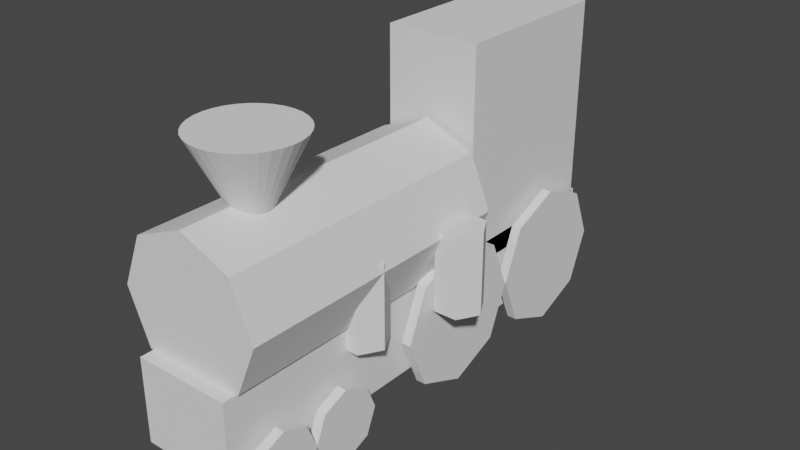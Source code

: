 # Source: GeoNodes_Building.blend  (saved by Blender 3.0.42; exported with 4.5.12 LTS)
import bpy
from mathutils import Matrix  # noqa: F401  (used for matrix-valued properties, if any)

bpy.ops.wm.read_factory_settings(use_empty=True)
scene = bpy.context.scene
scene.name = 'Scene'

# ---- collections
col_collection = bpy.data.collections.new('Collection'); scene.collection.children.link(col_collection)

# ---- materials (node trees are filled in below, after node groups)
mat_material = bpy.data.materials.new('Material')
mat_material.alpha_threshold = 0.0
mat_material.use_transparent_shadow = False
mat_material.line_color = (0.0, 0.0, 0.0, 1.0)

# ---- node groups
ng_train = bpy.data.node_groups.new('Train', 'GeometryNodeTree')
_s = ng_train.interface.new_socket(name='Geometry', in_out='OUTPUT', socket_type='NodeSocketGeometry')
_s = ng_train.interface.new_socket(name='Geometry', in_out='INPUT', socket_type='NodeSocketGeometry')
ng_train.is_modifier = True
_N = ng_train.nodes; _L = ng_train.links
n0 = _N.new('GeometryNodeStoreNamedAttribute'); n0.name = 'Store Named Attribute.011'; n0.location = (-431, 46)
n0.data_type = 'FLOAT_VECTOR'
n0.domain = 'CORNER'
n0.inputs[2].default_value = 'uv_map'
n1 = _N.new('GeometryNodeStoreNamedAttribute'); n1.name = 'Store Named Attribute.010'; n1.location = (-437, 109)
n1.data_type = 'FLOAT_VECTOR'
n1.domain = 'CORNER'
n1.inputs[2].default_value = 'uv_map'
n2 = _N.new('GeometryNodeStoreNamedAttribute'); n2.name = 'Store Named Attribute.009'; n2.location = (-441, 157)
n2.data_type = 'FLOAT_VECTOR'
n2.domain = 'CORNER'
n2.inputs[2].default_value = 'uv_map'
n3 = _N.new('GeometryNodeStoreNamedAttribute'); n3.name = 'Store Named Attribute.008'; n3.location = (-437, 203)
n3.data_type = 'FLOAT_VECTOR'
n3.domain = 'CORNER'
n3.inputs[2].default_value = 'uv_map'
n4 = _N.new('GeometryNodeStoreNamedAttribute'); n4.name = 'Store Named Attribute.007'; n4.location = (-431, -399)
n4.data_type = 'FLOAT_VECTOR'
n4.domain = 'CORNER'
n4.inputs[2].default_value = 'uv_map'
n5 = _N.new('GeometryNodeStoreNamedAttribute'); n5.name = 'Store Named Attribute.006'; n5.location = (-430, -351)
n5.data_type = 'FLOAT_VECTOR'
n5.domain = 'CORNER'
n5.inputs[2].default_value = 'uv_map'
n6 = _N.new('GeometryNodeStoreNamedAttribute'); n6.name = 'Store Named Attribute.005'; n6.location = (-430, -310)
n6.data_type = 'FLOAT_VECTOR'
n6.domain = 'CORNER'
n6.inputs[2].default_value = 'uv_map'
n7 = _N.new('GeometryNodeStoreNamedAttribute'); n7.name = 'Store Named Attribute.004'; n7.location = (-430, -267)
n7.data_type = 'FLOAT_VECTOR'
n7.domain = 'CORNER'
n7.inputs[2].default_value = 'uv_map'
n8 = _N.new('GeometryNodeStoreNamedAttribute'); n8.name = 'Store Named Attribute.003'; n8.location = (-427, -165)
n8.data_type = 'FLOAT_VECTOR'
n8.domain = 'CORNER'
n8.inputs[2].default_value = 'uv_map'
n9 = _N.new('GeometryNodeStoreNamedAttribute'); n9.name = 'Store Named Attribute.002'; n9.location = (-426, -117)
n9.data_type = 'FLOAT_VECTOR'
n9.domain = 'CORNER'
n9.inputs[2].default_value = 'uv_map'
n10 = _N.new('GeometryNodeStoreNamedAttribute'); n10.name = 'Store Named Attribute.001'; n10.location = (-426, -75)
n10.data_type = 'FLOAT_VECTOR'
n10.domain = 'CORNER'
n10.inputs[2].default_value = 'uv_map'
n11 = _N.new('GeometryNodeStoreNamedAttribute'); n11.name = 'Store Named Attribute'; n11.location = (-426, -32)
n11.data_type = 'FLOAT_VECTOR'
n11.domain = 'CORNER'
n11.inputs[2].default_value = 'uv_map'
n12 = _N.new('NodeGroupOutput'); n12.name = 'Group Output'; n12.location = (801, 49)
n13 = _N.new('NodeGroupInput'); n13.name = 'Group Input'; n13.location = (-639, 21)
n14 = _N.new('GeometryNodeJoinGeometry'); n14.name = 'Join Geometry'; n14.location = (488, 28)
n14.hide = True
n15 = _N.new('GeometryNodeTransform'); n15.name = 'Transform'; n15.location = (-146, 198)
n15.hide = True
n15.inputs[1].default_value = (0.0, 0.0, 3.1)
n15.inputs[2].default_value = (1.571, 0.0, 0.0)
n15.inputs[3].default_value = (3.0, 3.0, 6.0)
n16 = _N.new('GeometryNodeTransform'); n16.name = 'Transform.001'; n16.location = (-151, 162)
n16.hide = True
n16.inputs[1].default_value = (0.0, 9.9, 4.7)
n16.inputs[3].default_value = (4.0, 7.31, 9.2)
n17 = _N.new('GeometryNodeMeshCylinder'); n17.name = 'Cylinder.001'; n17.location = (-451, -32)
n17.hide = True
n17.inputs[0].default_value = 8
n18 = _N.new('GeometryNodeMeshCylinder'); n18.name = 'Cylinder.002'; n18.location = (-451, -75)
n18.hide = True
n18.inputs[0].default_value = 8
n19 = _N.new('GeometryNodeMeshCylinder'); n19.name = 'Cylinder.003'; n19.location = (-451, -117)
n19.hide = True
n19.inputs[0].default_value = 8
n20 = _N.new('GeometryNodeMeshCylinder'); n20.name = 'Cylinder.004'; n20.location = (-452, -165)
n20.hide = True
n20.inputs[0].default_value = 8
n21 = _N.new('GeometryNodeTransform'); n21.name = 'Transform.004'; n21.location = (-150, -219)
n21.hide = True
n21.inputs[1].default_value = (2.4, 4.9, -1.0)
n21.inputs[2].default_value = (0.0, 1.571, 0.0)
n21.inputs[3].default_value = (3.0, 3.0, 0.2)
n22 = _N.new('GeometryNodeTransform'); n22.name = 'Transform.005'; n22.location = (-155, -273)
n22.hide = True
n22.inputs[1].default_value = (2.4, 10.96, -1.0)
n22.inputs[2].default_value = (0.0, 1.571, 0.0)
n22.inputs[3].default_value = (3.0, 3.0, 0.2)
n23 = _N.new('GeometryNodeTransform'); n23.name = 'Transform.003'; n23.location = (-147, -168)
n23.hide = True
n23.inputs[1].default_value = (2.4, -1.6, -2.5)
n23.inputs[2].default_value = (0.0, 1.571, 0.0)
n23.inputs[3].default_value = (1.5, 1.5, 0.2)
n24 = _N.new('GeometryNodeMeshCylinder'); n24.name = 'Cylinder.005'; n24.location = (-455, -267)
n24.hide = True
n24.inputs[0].default_value = 8
n25 = _N.new('GeometryNodeMeshCylinder'); n25.name = 'Cylinder.006'; n25.location = (-455, -310)
n25.hide = True
n25.inputs[0].default_value = 8
n26 = _N.new('GeometryNodeMeshCylinder'); n26.name = 'Cylinder.007'; n26.location = (-455, -351)
n26.hide = True
n26.inputs[0].default_value = 8
n27 = _N.new('GeometryNodeMeshCylinder'); n27.name = 'Cylinder.008'; n27.location = (-456, -399)
n27.hide = True
n27.inputs[0].default_value = 8
n28 = _N.new('GeometryNodeTransform'); n28.name = 'Transform.009'; n28.location = (-152, -337)
n28.hide = True
n28.inputs[1].default_value = (-2.4, -4.6, -2.5)
n28.inputs[2].default_value = (0.0, 1.571, 0.0)
n28.inputs[3].default_value = (1.5, 1.5, 0.2)
n29 = _N.new('GeometryNodeTransform'); n29.name = 'Transform.010'; n29.location = (-151, -402)
n29.hide = True
n29.inputs[1].default_value = (-2.4, -1.6, -2.5)
n29.inputs[2].default_value = (0.0, 1.571, 0.0)
n29.inputs[3].default_value = (1.5, 1.5, 0.2)
n30 = _N.new('GeometryNodeTransform'); n30.name = 'Transform.007'; n30.location = (-154, -453)
n30.hide = True
n30.inputs[1].default_value = (-2.4, 4.9, -1.0)
n30.inputs[2].default_value = (0.0, 1.571, 0.0)
n30.inputs[3].default_value = (3.0, 3.0, 0.2)
n31 = _N.new('GeometryNodeTransform'); n31.name = 'Transform.008'; n31.location = (-159, -508)
n31.hide = True
n31.inputs[1].default_value = (-2.4, 10.96, -1.0)
n31.inputs[2].default_value = (0.0, 1.571, 0.0)
n31.inputs[3].default_value = (3.0, 3.0, 0.2)
n32 = _N.new('GeometryNodeMeshCylinder'); n32.name = 'Cylinder'; n32.location = (-462, 203)
n32.hide = True
n32.inputs[0].default_value = 8
n33 = _N.new('GeometryNodeMeshCube'); n33.name = 'Cube'; n33.location = (-466, 157)
n33.hide = True
n34 = _N.new('GeometryNodeMeshCube'); n34.name = 'Cube.001'; n34.location = (-462, 109)
n34.hide = True
n35 = _N.new('GeometryNodeMeshCone'); n35.name = 'Cone'; n35.location = (-456, 46)
n35.hide = True
n36 = _N.new('GeometryNodeTransform'); n36.name = 'Transform.006'; n36.location = (-151, 116)
n36.hide = True
n36.inputs[1].default_value = (0.0, 3.6, -0.8)
n36.inputs[3].default_value = (4.0, 20.3, 3.49)
n37 = _N.new('GeometryNodeTransform'); n37.name = 'Transform.011'; n37.location = (-147, 46)
n37.hide = True
n37.inputs[1].default_value = (0.0, -3.0, 8.5)
n37.inputs[2].default_value = (3.142, 0.0, 0.0)
n37.inputs[3].default_value = (2.1, 2.1, 2.1)
n38 = _N.new('GeometryNodeTransform'); n38.name = 'Transform.002'; n38.location = (-153, -108)
n38.hide = True
n38.inputs[1].default_value = (2.4, -4.6, -2.5)
n38.inputs[2].default_value = (0.0, 1.571, 0.0)
n38.inputs[3].default_value = (1.5, 1.5, 0.2)
_L.new(n2.outputs[0], n16.inputs[0])
_L.new(n3.outputs[0], n15.inputs[0])
_L.new(n11.outputs[0], n38.inputs[0])
_L.new(n10.outputs[0], n23.inputs[0])
_L.new(n9.outputs[0], n21.inputs[0])
_L.new(n8.outputs[0], n22.inputs[0])
_L.new(n14.outputs[0], n12.inputs[0])
_L.new(n15.outputs[0], n14.inputs[0])
_L.new(n16.outputs[0], n14.inputs[0])
_L.new(n38.outputs[0], n14.inputs[0])
_L.new(n23.outputs[0], n14.inputs[0])
_L.new(n21.outputs[0], n14.inputs[0])
_L.new(n22.outputs[0], n14.inputs[0])
_L.new(n1.outputs[0], n36.inputs[0])
_L.new(n28.outputs[0], n14.inputs[0])
_L.new(n29.outputs[0], n14.inputs[0])
_L.new(n30.outputs[0], n14.inputs[0])
_L.new(n31.outputs[0], n14.inputs[0])
_L.new(n7.outputs[0], n28.inputs[0])
_L.new(n6.outputs[0], n29.inputs[0])
_L.new(n5.outputs[0], n30.inputs[0])
_L.new(n4.outputs[0], n31.inputs[0])
_L.new(n0.outputs[0], n37.inputs[0])
_L.new(n36.outputs[0], n14.inputs[0])
_L.new(n37.outputs[0], n14.inputs[0])
_L.new(n17.outputs[0], n11.inputs[0])
_L.new(n17.outputs[4], n11.inputs[3])
_L.new(n18.outputs[0], n10.inputs[0])
_L.new(n18.outputs[4], n10.inputs[3])
_L.new(n19.outputs[0], n9.inputs[0])
_L.new(n19.outputs[4], n9.inputs[3])
_L.new(n20.outputs[0], n8.inputs[0])
_L.new(n20.outputs[4], n8.inputs[3])
_L.new(n24.outputs[0], n7.inputs[0])
_L.new(n24.outputs[4], n7.inputs[3])
_L.new(n25.outputs[0], n6.inputs[0])
_L.new(n25.outputs[4], n6.inputs[3])
_L.new(n26.outputs[0], n5.inputs[0])
_L.new(n26.outputs[4], n5.inputs[3])
_L.new(n27.outputs[0], n4.inputs[0])
_L.new(n27.outputs[4], n4.inputs[3])
_L.new(n32.outputs[0], n3.inputs[0])
_L.new(n32.outputs[4], n3.inputs[3])
_L.new(n33.outputs[0], n2.inputs[0])
_L.new(n33.outputs[1], n2.inputs[3])
_L.new(n34.outputs[0], n1.inputs[0])
_L.new(n34.outputs[1], n1.inputs[3])
_L.new(n35.outputs[0], n0.inputs[0])
_L.new(n35.outputs[4], n0.inputs[3])
n12.is_active_output = True
ng_geometry_nodes = bpy.data.node_groups.new('Geometry Nodes', 'GeometryNodeTree')
_s = ng_geometry_nodes.interface.new_socket(name='Geometry', in_out='OUTPUT', socket_type='NodeSocketGeometry')
_s = ng_geometry_nodes.interface.new_socket(name='Geometry', in_out='INPUT', socket_type='NodeSocketGeometry')
_s = ng_geometry_nodes.interface.new_socket(name='Cylinder Position', in_out='INPUT', socket_type='NodeSocketInt')
_s.min_value = -10
_s.max_value = 10
_s.description = 'Controls Vertices In The Cylinders'
_s = ng_geometry_nodes.interface.new_socket(name='Cylinder Resolution', in_out='INPUT', socket_type='NodeSocketInt')
_s.default_value = 8
_s.min_value = 6
_s.max_value = 16
_s = ng_geometry_nodes.interface.new_socket(name='Cylinder Height', in_out='INPUT', socket_type='NodeSocketFloat')
_s.default_value = 4.0
_s.min_value = 2.0
_s.max_value = 10.0
_s = ng_geometry_nodes.interface.new_socket(name='Collsion Offset', in_out='INPUT', socket_type='NodeSocketFloat')
_s.default_value = 3.2
_s.min_value = -1e+04
_s.max_value = 1e+04
ng_geometry_nodes.is_modifier = True
_N = ng_geometry_nodes.nodes; _L = ng_geometry_nodes.links
n0 = _N.new('GeometryNodeStoreNamedAttribute'); n0.name = 'Store Named Attribute.001'; n0.location = (-270, -217)
n0.data_type = 'FLOAT_VECTOR'
n0.domain = 'CORNER'
n0.inputs[2].default_value = 'uv_map'
n1 = _N.new('GeometryNodeStoreNamedAttribute'); n1.name = 'Store Named Attribute'; n1.location = (-235, 403)
n1.data_type = 'FLOAT_VECTOR'
n1.domain = 'CORNER'
n1.inputs[2].default_value = 'uv_map'
n2 = _N.new('NodeGroupOutput'); n2.name = 'Group Output'; n2.location = (544, 51)
n3 = _N.new('GeometryNodeTransform'); n3.name = 'Transform'; n3.location = (342, 112)
n3.hide = True
n4 = _N.new('GeometryNodeJoinGeometry'); n4.name = 'Join Geometry'; n4.location = (311, -19)
n4.hide = True
n5 = _N.new('GeometryNodeTransform'); n5.name = 'Transform.001'; n5.location = (27, 454)
n6 = _N.new('ShaderNodeCombineXYZ'); n6.name = 'Combine XYZ'; n6.location = (-268, 351)
n7 = _N.new('GeometryNodeTransform'); n7.name = 'Transform.002'; n7.location = (24, -44)
n8 = _N.new('GeometryNodeMeshCylinder'); n8.name = 'Cylinder'; n8.location = (-260, 403)
n8.label = 'xCylinder'
n8.hide = True
n9 = _N.new('NodeGroupInput'); n9.name = 'Group Input'; n9.location = (-802, 123)
n10 = _N.new('GeometryNodeMeshCylinder'); n10.name = 'Cylinder.001'; n10.location = (-295, -217)
n10.label = 'yCylinder'
n10.hide = True
n11 = _N.new('ShaderNodeMath'); n11.name = 'Math'; n11.location = (-582, -185)
n11.operation = 'MULTIPLY'
n11.inputs[1].default_value = 2.0
n12 = _N.new('ShaderNodeCombineXYZ'); n12.name = 'Combine XYZ.001'; n12.location = (-215, 123)
n13 = _N.new('ShaderNodeMath'); n13.name = 'Math.001'; n13.location = (-426, 212)
n13.operation = 'DIVIDE'
n13.inputs[1].default_value = 2.0
_L.new(n3.outputs[0], n2.inputs[0])
_L.new(n0.outputs[0], n7.inputs[0])
_L.new(n1.outputs[0], n5.inputs[0])
_L.new(n4.outputs[0], n3.inputs[0])
_L.new(n5.outputs[0], n4.inputs[0])
_L.new(n7.outputs[0], n4.inputs[0])
_L.new(n6.outputs[0], n5.inputs[1])
_L.new(n12.outputs[0], n7.inputs[1])
_L.new(n9.outputs[1], n6.inputs[0])
_L.new(n9.outputs[2], n8.inputs[0])
_L.new(n9.outputs[3], n10.inputs[4])
_L.new(n9.outputs[3], n8.inputs[4])
_L.new(n9.outputs[2], n10.inputs[0])
_L.new(n9.outputs[1], n11.inputs[0])
_L.new(n11.outputs[0], n12.inputs[1])
_L.new(n9.outputs[4], n12.inputs[0])
_L.new(n13.outputs[0], n12.inputs[2])
_L.new(n9.outputs[3], n13.inputs[0])
_L.new(n13.outputs[0], n6.inputs[2])
_L.new(n8.outputs[0], n1.inputs[0])
_L.new(n8.outputs[4], n1.inputs[3])
_L.new(n10.outputs[0], n0.inputs[0])
_L.new(n10.outputs[4], n0.inputs[3])
n2.is_active_output = True

# ---- material node trees
mat_material.use_nodes = True; mat_material.node_tree.nodes.clear()
_N = mat_material.node_tree.nodes; _L = mat_material.node_tree.links
n0 = _N.new('ShaderNodeOutputMaterial'); n0.name = 'Material Output'; n0.location = (300, 300)
n1 = _N.new('ShaderNodeBsdfPrincipled'); n1.name = 'Principled BSDF'; n1.location = (10, 300)
n1.distribution = 'GGX'
n1.subsurface_method = 'BURLEY'
n1.inputs[2].default_value = 0.4
n1.inputs[3].default_value = 1.45
n1.inputs[27].default_value = (0.0, 0.0, 0.0, 1.0)
n1.inputs[28].default_value = 1.0
_L.new(n1.outputs[0], n0.inputs[0])
n0.is_active_output = True

# ---- world
world_world = bpy.data.worlds.new('World'); scene.world = world_world
world_world.use_nodes = True; world_world.node_tree.nodes.clear()
_N = world_world.node_tree.nodes; _L = world_world.node_tree.links
n0 = _N.new('ShaderNodeOutputWorld'); n0.name = 'World Output'; n0.location = (300, 300)
n1 = _N.new('ShaderNodeBackground'); n1.name = 'Background'; n1.location = (10, 300)
n1.inputs[0].default_value = (0.05088, 0.05088, 0.05088, 1.0)
_L.new(n1.outputs[0], n0.inputs[0])
n0.is_active_output = True
world_world.color = (0.05088, 0.05088, 0.05088)
world_world.use_sun_shadow = False
world_world.sun_shadow_jitter_overblur = 0.0

# ---- meshes
me_cube = bpy.data.meshes.new('Cube')
me_cube.from_pydata([(1.0, 1.0, 1.0), (1.0, 1.0, -1.0), (1.0, -1.0, 1.0), (1.0, -1.0, -1.0), (-1.0, 1.0, 1.0), (-1.0, 1.0, -1.0), (-1.0, -1.0, 1.0), (-1.0, -1.0, -1.0)], [], [(0, 4, 6, 2), (3, 2, 6, 7), (7, 6, 4, 5), (5, 1, 3, 7), (1, 0, 2, 3), (5, 4, 0, 1)])
_uv = me_cube.uv_layers.new(name='UVMap')
_uv.uv.foreach_set('vector', [0.625, 0.5, 0.875, 0.5, 0.875, 0.75, 0.625, 0.75, 0.375, 0.75, 0.625, 0.75, 0.625, 1.0, 0.375, 1.0, 0.375, 0.0, 0.625, 0.0, 0.625, 0.25, 0.375, 0.25, 0.125, 0.5, 0.375, 0.5, 0.375, 0.75, 0.125, 0.75, 0.375, 0.5, 0.625, 0.5, 0.625, 0.75, 0.375, 0.75, 0.375, 0.25, 0.625, 0.25, 0.625, 0.5, 0.375, 0.5])
me_cube.materials.append(mat_material)
me_cube.use_remesh_preserve_volume = False
me_cube.use_remesh_preserve_attributes = False
me_cube.use_mirror_vertex_groups = False
me_cube.update()
me_cube_001 = bpy.data.meshes.new('Cube.001')
me_cube_001.from_pydata([(-1.0, -1.0, -1.0), (-1.0, -1.0, 1.0), (-1.0, 1.0, -1.0), (-1.0, 1.0, 1.0), (1.0, -1.0, -1.0), (1.0, -1.0, 1.0), (1.0, 1.0, -1.0), (1.0, 1.0, 1.0)], [], [(0, 1, 3, 2), (2, 3, 7, 6), (6, 7, 5, 4), (4, 5, 1, 0), (2, 6, 4, 0), (7, 3, 1, 5)])
_uv = me_cube_001.uv_layers.new(name='UVMap')
_uv.uv.foreach_set('vector', [0.375, 0.0, 0.625, 0.0, 0.625, 0.25, 0.375, 0.25, 0.375, 0.25, 0.625, 0.25, 0.625, 0.5, 0.375, 0.5, 0.375, 0.5, 0.625, 0.5, 0.625, 0.75, 0.375, 0.75, 0.375, 0.75, 0.625, 0.75, 0.625, 1.0, 0.375, 1.0, 0.125, 0.5, 0.375, 0.5, 0.375, 0.75, 0.125, 0.75, 0.625, 0.5, 0.875, 0.5, 0.875, 0.75, 0.625, 0.75])
me_cube_001.use_remesh_fix_poles = True
me_cube_001.use_remesh_preserve_attributes = False
me_cube_001.update()

# ---- objects
ob_train = bpy.data.objects.new('Train', me_cube)
ob_cube = bpy.data.objects.new('Cube', me_cube_001)

# ---- transforms, parenting, visibility, modifiers, constraints
ob_train.location = (0.0, 0.0, 0.0)
ob_train.lock_rotations_4d = False
ob_train.empty_display_type = 'ARROWS'
ob_train.lineart.crease_threshold = 0.0
_m = ob_train.modifiers.new('GeometryNodes', 'NODES')
_m.node_group = ng_train
ob_cube.location = (0.0, 0.0, 0.0)
_m = ob_cube.modifiers.new('GeometryNodes', 'NODES')
_m.node_group = ng_geometry_nodes
_gi = [s.identifier for s in ng_geometry_nodes.interface.items_tree if s.item_type == 'SOCKET' and s.in_out == 'INPUT']
_m[_gi[1]] = 2  # Cylinder Position
_m[_gi[2]] = 6  # Cylinder Resolution
_m[_gi[3]] = 3.4  # Cylinder Height

# ---- collection membership
col_collection.objects.link(ob_train)
col_collection.objects.link(ob_cube)

# ---- scene / render settings (as saved in the file)
scene.frame_start = 1; scene.frame_end = 250; scene.frame_set(10)
scene.render.engine = 'BLENDER_EEVEE_NEXT'
scene.cycles.use_denoising = False
scene.cycles.sampling_pattern = 'TABULATED_SOBOL'
scene.cycles.use_light_tree = False
scene.view_settings.view_transform = 'Filmic'
bpy.context.view_layer.update()

# ---- added for rendering (the .blend has no active camera and no usable light): camera, sun
cam_auto = bpy.data.cameras.new('AutoCamera')
cam_auto.lens = 50.0
cam_auto.sensor_width = 36.0
cam_auto.clip_end = 1000.0
ob_auto_camera = bpy.data.objects.new('AutoCamera', cam_auto)
scene.collection.objects.link(ob_auto_camera)
ob_auto_camera.location = (24.1776, -24.5881, 21.5121)
ob_auto_camera.rotation_euler = (1.09748, -7.21219e-08, 0.694738)
scene.camera = ob_auto_camera
light_auto_sun = bpy.data.lights.new('AutoSun', 'SUN')
light_auto_sun.energy = 3.0
light_auto_sun.angle = 0.0523599
ob_auto_sun = bpy.data.objects.new('AutoSun', light_auto_sun)
scene.collection.objects.link(ob_auto_sun)
ob_auto_sun.rotation_euler = (0.872665, 0.174533, 0.523599)
bpy.context.view_layer.update()
